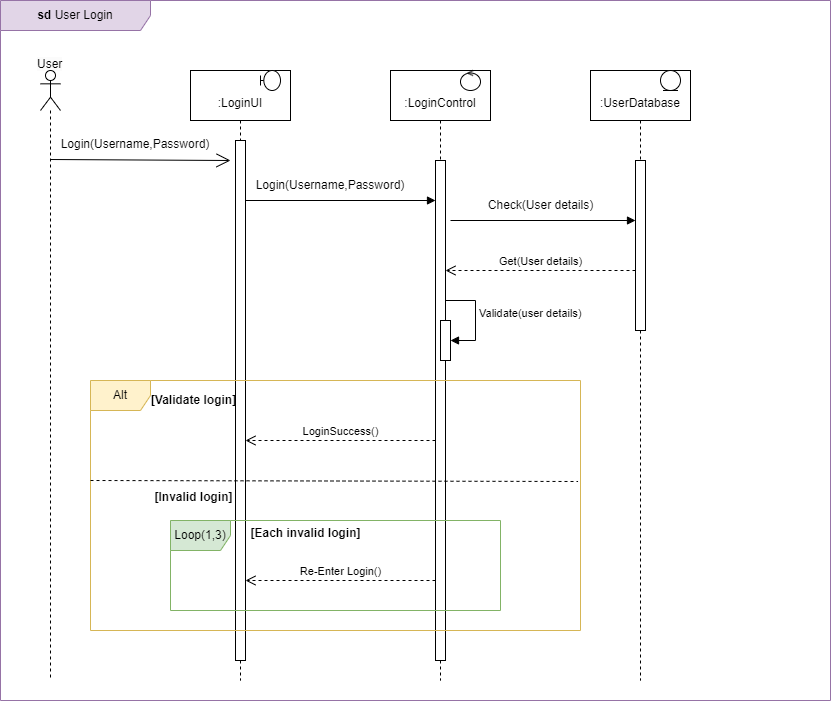

The diagram above was exported from draw.io. Its source (the exported page's mxGraphModel, read from the mxfile embedded in the PNG):
<mxGraphModel dx="1050" dy="557" grid="1" gridSize="10" guides="1" tooltips="1" connect="1" arrows="1" fold="1" page="1" pageScale="1" pageWidth="850" pageHeight="1100" math="0" shadow="0">
  <root>
    <mxCell id="0" />
    <mxCell id="1" parent="0" />
    <mxCell id="aM9ryv3xv72pqoxQDRHE-1" value="&lt;div&gt;&lt;br&gt;&lt;/div&gt;:LoginUI" style="shape=umlLifeline;perimeter=lifelinePerimeter;whiteSpace=wrap;html=1;container=0;dropTarget=0;collapsible=0;recursiveResize=0;outlineConnect=0;portConstraint=eastwest;newEdgeStyle={&quot;edgeStyle&quot;:&quot;elbowEdgeStyle&quot;,&quot;elbow&quot;:&quot;vertical&quot;,&quot;curved&quot;:0,&quot;rounded&quot;:0};size=50;" parent="1" vertex="1">
      <mxGeometry x="200" y="110" width="100" height="610" as="geometry" />
    </mxCell>
    <mxCell id="aM9ryv3xv72pqoxQDRHE-5" value="&lt;div&gt;&lt;br&gt;&lt;/div&gt;:LoginControl" style="shape=umlLifeline;perimeter=lifelinePerimeter;whiteSpace=wrap;html=1;container=0;dropTarget=0;collapsible=0;recursiveResize=0;outlineConnect=0;portConstraint=eastwest;newEdgeStyle={&quot;edgeStyle&quot;:&quot;elbowEdgeStyle&quot;,&quot;elbow&quot;:&quot;vertical&quot;,&quot;curved&quot;:0,&quot;rounded&quot;:0};size=50;" parent="1" vertex="1">
      <mxGeometry x="400" y="110" width="100" height="610" as="geometry" />
    </mxCell>
    <mxCell id="-C_i9HymLgeNybzNEMys-9" value="&lt;b&gt;sd&lt;/b&gt; User Login" style="shape=umlFrame;whiteSpace=wrap;html=1;pointerEvents=0;width=150;height=30;fillColor=#e1d5e7;strokeColor=#9673a6;" vertex="1" parent="1">
      <mxGeometry x="10" y="40" width="830" height="700" as="geometry" />
    </mxCell>
    <mxCell id="-C_i9HymLgeNybzNEMys-13" value="&lt;span style=&quot;color: rgb(0, 0, 0); font-family: Helvetica; font-size: 12px; font-style: normal; font-variant-ligatures: normal; font-variant-caps: normal; font-weight: 400; letter-spacing: normal; orphans: 2; text-align: center; text-indent: 0px; text-transform: none; widows: 2; word-spacing: 0px; -webkit-text-stroke-width: 0px; white-space: nowrap; background-color: rgb(251, 251, 251); text-decoration-thickness: initial; text-decoration-style: initial; text-decoration-color: initial; display: inline !important; float: none;&quot;&gt;User&lt;/span&gt;" style="text;whiteSpace=wrap;html=1;" vertex="1" parent="1">
      <mxGeometry x="45" y="90" width="70" height="40" as="geometry" />
    </mxCell>
    <mxCell id="-C_i9HymLgeNybzNEMys-14" value="" style="shape=umlBoundary;whiteSpace=wrap;html=1;" vertex="1" parent="1">
      <mxGeometry x="270" y="110" width="20" height="20" as="geometry" />
    </mxCell>
    <mxCell id="-C_i9HymLgeNybzNEMys-15" value="" style="ellipse;shape=umlControl;whiteSpace=wrap;html=1;" vertex="1" parent="1">
      <mxGeometry x="470" y="110" width="20" height="20" as="geometry" />
    </mxCell>
    <mxCell id="aM9ryv3xv72pqoxQDRHE-6" value="" style="html=1;points=[];perimeter=orthogonalPerimeter;outlineConnect=0;targetShapes=umlLifeline;portConstraint=eastwest;newEdgeStyle={&quot;edgeStyle&quot;:&quot;elbowEdgeStyle&quot;,&quot;elbow&quot;:&quot;vertical&quot;,&quot;curved&quot;:0,&quot;rounded&quot;:0};" parent="1" vertex="1">
      <mxGeometry x="445" y="200" width="10" height="500" as="geometry" />
    </mxCell>
    <mxCell id="-C_i9HymLgeNybzNEMys-24" value="Login(Username,Password)" style="text;html=1;align=center;verticalAlign=middle;whiteSpace=wrap;rounded=0;" vertex="1" parent="1">
      <mxGeometry x="310" y="210" width="60" height="30" as="geometry" />
    </mxCell>
    <mxCell id="-C_i9HymLgeNybzNEMys-28" value="" style="group" vertex="1" connectable="0" parent="1">
      <mxGeometry x="455" y="230" width="190" height="30" as="geometry" />
    </mxCell>
    <mxCell id="-C_i9HymLgeNybzNEMys-27" value="Check(User details)" style="text;html=1;align=center;verticalAlign=middle;whiteSpace=wrap;rounded=0;" vertex="1" parent="-C_i9HymLgeNybzNEMys-28">
      <mxGeometry x="32.5" width="125" height="30" as="geometry" />
    </mxCell>
    <mxCell id="-C_i9HymLgeNybzNEMys-29" value="" style="shape=umlLifeline;perimeter=lifelinePerimeter;whiteSpace=wrap;html=1;container=1;dropTarget=0;collapsible=0;recursiveResize=0;outlineConnect=0;portConstraint=eastwest;newEdgeStyle={&quot;curved&quot;:0,&quot;rounded&quot;:0};participant=umlActor;" vertex="1" parent="1">
      <mxGeometry x="50" y="110" width="20" height="610" as="geometry" />
    </mxCell>
    <mxCell id="-C_i9HymLgeNybzNEMys-30" value="" style="endArrow=open;endFill=1;endSize=12;html=1;rounded=0;" edge="1" parent="1">
      <mxGeometry width="160" relative="1" as="geometry">
        <mxPoint x="60" y="199" as="sourcePoint" />
        <mxPoint x="240" y="200" as="targetPoint" />
      </mxGeometry>
    </mxCell>
    <mxCell id="-C_i9HymLgeNybzNEMys-31" value="Login(Username,Password)" style="text;html=1;align=center;verticalAlign=middle;whiteSpace=wrap;rounded=0;" vertex="1" parent="1">
      <mxGeometry x="115" y="169" width="60" height="30" as="geometry" />
    </mxCell>
    <mxCell id="-C_i9HymLgeNybzNEMys-32" value="Get(User details)" style="html=1;verticalAlign=bottom;endArrow=open;dashed=1;endSize=8;curved=0;rounded=0;" edge="1" parent="1" source="-C_i9HymLgeNybzNEMys-17">
      <mxGeometry relative="1" as="geometry">
        <mxPoint x="535" y="310" as="sourcePoint" />
        <mxPoint x="455" y="310" as="targetPoint" />
      </mxGeometry>
    </mxCell>
    <mxCell id="-C_i9HymLgeNybzNEMys-33" value="" style="html=1;verticalAlign=bottom;endArrow=block;curved=0;rounded=0;" edge="1" parent="1" target="aM9ryv3xv72pqoxQDRHE-6">
      <mxGeometry width="80" relative="1" as="geometry">
        <mxPoint x="250" y="240" as="sourcePoint" />
        <mxPoint x="330" y="240" as="targetPoint" />
      </mxGeometry>
    </mxCell>
    <mxCell id="-C_i9HymLgeNybzNEMys-34" value="" style="html=1;verticalAlign=bottom;endArrow=block;curved=0;rounded=0;" edge="1" parent="1" target="-C_i9HymLgeNybzNEMys-17">
      <mxGeometry width="80" relative="1" as="geometry">
        <mxPoint x="460" y="260" as="sourcePoint" />
        <mxPoint x="530" y="260" as="targetPoint" />
      </mxGeometry>
    </mxCell>
    <mxCell id="-C_i9HymLgeNybzNEMys-36" value="" style="html=1;points=[[0,0,0,0,5],[0,1,0,0,-5],[1,0,0,0,5],[1,1,0,0,-5]];perimeter=orthogonalPerimeter;outlineConnect=0;targetShapes=umlLifeline;portConstraint=eastwest;newEdgeStyle={&quot;curved&quot;:0,&quot;rounded&quot;:0};" vertex="1" parent="1">
      <mxGeometry x="450" y="360" width="10" height="40" as="geometry" />
    </mxCell>
    <mxCell id="-C_i9HymLgeNybzNEMys-37" value="Validate(user details)" style="html=1;align=left;spacingLeft=2;endArrow=block;rounded=0;edgeStyle=orthogonalEdgeStyle;curved=0;rounded=0;" edge="1" target="-C_i9HymLgeNybzNEMys-36" parent="1">
      <mxGeometry relative="1" as="geometry">
        <mxPoint x="455" y="330" as="sourcePoint" />
        <Array as="points">
          <mxPoint x="455" y="340" />
          <mxPoint x="485" y="340" />
          <mxPoint x="485" y="380" />
        </Array>
      </mxGeometry>
    </mxCell>
    <mxCell id="aM9ryv3xv72pqoxQDRHE-2" value="" style="html=1;points=[];perimeter=orthogonalPerimeter;outlineConnect=0;targetShapes=umlLifeline;portConstraint=eastwest;newEdgeStyle={&quot;edgeStyle&quot;:&quot;elbowEdgeStyle&quot;,&quot;elbow&quot;:&quot;vertical&quot;,&quot;curved&quot;:0,&quot;rounded&quot;:0};" parent="1" vertex="1">
      <mxGeometry x="245" y="180" width="10" height="520" as="geometry" />
    </mxCell>
    <mxCell id="-C_i9HymLgeNybzNEMys-16" value="&lt;div&gt;&lt;br&gt;&lt;/div&gt;:UserDatabase" style="shape=umlLifeline;perimeter=lifelinePerimeter;whiteSpace=wrap;html=1;container=0;dropTarget=0;collapsible=0;recursiveResize=0;outlineConnect=0;portConstraint=eastwest;newEdgeStyle={&quot;edgeStyle&quot;:&quot;elbowEdgeStyle&quot;,&quot;elbow&quot;:&quot;vertical&quot;,&quot;curved&quot;:0,&quot;rounded&quot;:0};size=50;" vertex="1" parent="1">
      <mxGeometry x="600" y="110" width="100" height="610" as="geometry" />
    </mxCell>
    <mxCell id="-C_i9HymLgeNybzNEMys-17" value="" style="html=1;points=[];perimeter=orthogonalPerimeter;outlineConnect=0;targetShapes=umlLifeline;portConstraint=eastwest;newEdgeStyle={&quot;edgeStyle&quot;:&quot;elbowEdgeStyle&quot;,&quot;elbow&quot;:&quot;vertical&quot;,&quot;curved&quot;:0,&quot;rounded&quot;:0};container=0;" vertex="1" parent="1">
      <mxGeometry x="645" y="200" width="10" height="170" as="geometry" />
    </mxCell>
    <mxCell id="-C_i9HymLgeNybzNEMys-18" value="" style="ellipse;shape=umlEntity;whiteSpace=wrap;html=1;container=0;" vertex="1" parent="1">
      <mxGeometry x="670" y="110" width="20" height="20" as="geometry" />
    </mxCell>
    <mxCell id="-C_i9HymLgeNybzNEMys-38" value="Alt" style="shape=umlFrame;whiteSpace=wrap;html=1;pointerEvents=0;fillColor=#fff2cc;strokeColor=#d6b656;" vertex="1" parent="1">
      <mxGeometry x="100" y="420" width="490" height="250" as="geometry" />
    </mxCell>
    <mxCell id="-C_i9HymLgeNybzNEMys-39" value="[Validate login]" style="text;align=center;fontStyle=1;verticalAlign=middle;spacingLeft=3;spacingRight=3;strokeColor=none;rotatable=0;points=[[0,0.5],[1,0.5]];portConstraint=eastwest;html=1;" vertex="1" parent="1">
      <mxGeometry x="165" y="427" width="75" height="26" as="geometry" />
    </mxCell>
    <mxCell id="-C_i9HymLgeNybzNEMys-41" value="" style="endArrow=none;dashed=1;html=1;rounded=0;entryX=0.995;entryY=0.404;entryDx=0;entryDy=0;entryPerimeter=0;" edge="1" parent="1" target="-C_i9HymLgeNybzNEMys-38">
      <mxGeometry width="50" height="50" relative="1" as="geometry">
        <mxPoint x="100" y="520" as="sourcePoint" />
        <mxPoint x="150" y="470" as="targetPoint" />
      </mxGeometry>
    </mxCell>
    <mxCell id="-C_i9HymLgeNybzNEMys-42" value="LoginSuccess()" style="html=1;verticalAlign=bottom;endArrow=open;dashed=1;endSize=8;curved=0;rounded=0;" edge="1" parent="1">
      <mxGeometry relative="1" as="geometry">
        <mxPoint x="445" y="480" as="sourcePoint" />
        <mxPoint x="255" y="480" as="targetPoint" />
      </mxGeometry>
    </mxCell>
    <mxCell id="-C_i9HymLgeNybzNEMys-43" value="[Invalid login]" style="text;align=center;fontStyle=1;verticalAlign=middle;spacingLeft=3;spacingRight=3;strokeColor=none;rotatable=0;points=[[0,0.5],[1,0.5]];portConstraint=eastwest;html=1;" vertex="1" parent="1">
      <mxGeometry x="165" y="524" width="75" height="26" as="geometry" />
    </mxCell>
    <mxCell id="-C_i9HymLgeNybzNEMys-44" value="Loop(1,3)" style="shape=umlFrame;whiteSpace=wrap;html=1;pointerEvents=0;fillColor=#d5e8d4;strokeColor=#82b366;" vertex="1" parent="1">
      <mxGeometry x="180" y="560" width="330" height="90" as="geometry" />
    </mxCell>
    <mxCell id="-C_i9HymLgeNybzNEMys-45" value="[Each invalid login]" style="text;align=center;fontStyle=1;verticalAlign=middle;spacingLeft=3;spacingRight=3;strokeColor=none;rotatable=0;points=[[0,0.5],[1,0.5]];portConstraint=eastwest;html=1;" vertex="1" parent="1">
      <mxGeometry x="270" y="560" width="90" height="26" as="geometry" />
    </mxCell>
    <mxCell id="-C_i9HymLgeNybzNEMys-46" value="Re-Enter Login()" style="html=1;verticalAlign=bottom;endArrow=open;dashed=1;endSize=8;curved=0;rounded=0;" edge="1" parent="1">
      <mxGeometry relative="1" as="geometry">
        <mxPoint x="445" y="620" as="sourcePoint" />
        <mxPoint x="255" y="620" as="targetPoint" />
      </mxGeometry>
    </mxCell>
  </root>
</mxGraphModel>